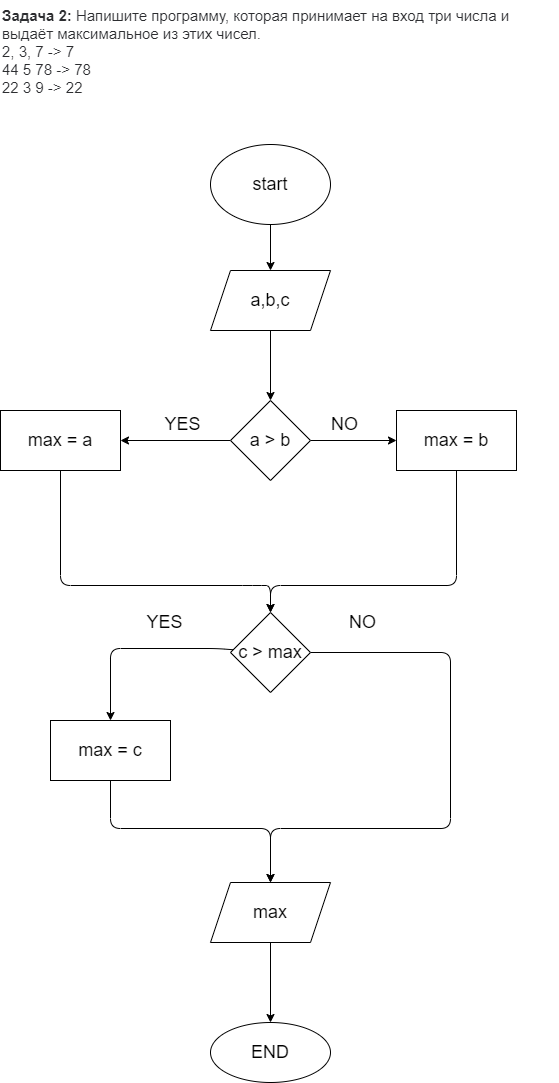

The diagram above was exported from draw.io. Its source (the exported page's mxGraphModel, read from the mxfile embedded in the PNG):
<mxGraphModel dx="734" dy="497" grid="1" gridSize="18" guides="1" tooltips="1" connect="1" arrows="1" fold="1" page="1" pageScale="1" pageWidth="827" pageHeight="1169" math="0" shadow="0">
  <root>
    <mxCell id="0" />
    <mxCell id="1" parent="0" />
    <mxCell id="5" value="" style="edgeStyle=none;html=1;fontSize=18;" edge="1" parent="1" source="2" target="4">
      <mxGeometry relative="1" as="geometry" />
    </mxCell>
    <mxCell id="2" value="&lt;font style=&quot;font-size: 18px&quot;&gt;start&lt;/font&gt;" style="ellipse;whiteSpace=wrap;html=1;" vertex="1" parent="1">
      <mxGeometry x="354" y="144" width="120" height="80" as="geometry" />
    </mxCell>
    <mxCell id="3" value="&lt;p style=&quot;box-sizing: border-box; margin: 0px; font-weight: 400; color: rgb(44, 45, 48); font-family: roboto, &amp;quot;san francisco&amp;quot;, &amp;quot;helvetica neue&amp;quot;, helvetica, arial; font-size: 15px; font-style: normal; letter-spacing: normal; text-indent: 0px; text-transform: none; word-spacing: 0px; background-color: rgb(255, 255, 255);&quot;&gt;&lt;strong style=&quot;box-sizing: border-box ; font-weight: 700&quot;&gt;Задача 2:&lt;/strong&gt;&lt;span&gt;&amp;nbsp;&lt;/span&gt;Напишите программу, которая принимает на вход три числа и выдаёт максимальное из этих чисел.&lt;/p&gt;&lt;p style=&quot;box-sizing: border-box; margin: 0px; font-weight: 400; color: rgb(44, 45, 48); font-family: roboto, &amp;quot;san francisco&amp;quot;, &amp;quot;helvetica neue&amp;quot;, helvetica, arial; font-size: 15px; font-style: normal; letter-spacing: normal; text-indent: 0px; text-transform: none; word-spacing: 0px; background-color: rgb(255, 255, 255);&quot;&gt;2, 3, 7 -&amp;gt; 7&lt;br style=&quot;box-sizing: border-box&quot;&gt;44 5 78 -&amp;gt; 78&lt;br style=&quot;box-sizing: border-box&quot;&gt;22 3 9 -&amp;gt; 22&lt;/p&gt;" style="text;whiteSpace=wrap;html=1;" vertex="1" parent="1">
      <mxGeometry x="144" width="558" height="90" as="geometry" />
    </mxCell>
    <mxCell id="9" value="" style="edgeStyle=none;html=1;fontSize=18;" edge="1" parent="1" source="4" target="8">
      <mxGeometry relative="1" as="geometry" />
    </mxCell>
    <mxCell id="4" value="&lt;font style=&quot;font-size: 18px&quot;&gt;a,b,c&lt;/font&gt;" style="shape=parallelogram;perimeter=parallelogramPerimeter;whiteSpace=wrap;html=1;fixedSize=1;" vertex="1" parent="1">
      <mxGeometry x="354" y="270" width="120" height="60" as="geometry" />
    </mxCell>
    <mxCell id="14" value="" style="edgeStyle=none;html=1;fontSize=18;" edge="1" parent="1" source="8" target="13">
      <mxGeometry relative="1" as="geometry" />
    </mxCell>
    <mxCell id="18" value="" style="edgeStyle=none;html=1;fontSize=18;" edge="1" parent="1" source="8" target="17">
      <mxGeometry relative="1" as="geometry" />
    </mxCell>
    <mxCell id="8" value="&lt;font style=&quot;font-size: 18px&quot;&gt;a &amp;gt; b&lt;/font&gt;" style="rhombus;whiteSpace=wrap;html=1;" vertex="1" parent="1">
      <mxGeometry x="374" y="400" width="80" height="80" as="geometry" />
    </mxCell>
    <mxCell id="22" value="" style="edgeStyle=none;html=1;fontSize=18;" edge="1" parent="1" source="13" target="21">
      <mxGeometry relative="1" as="geometry">
        <Array as="points">
          <mxPoint x="204" y="585" />
          <mxPoint x="396" y="585" />
          <mxPoint x="414" y="585" />
        </Array>
      </mxGeometry>
    </mxCell>
    <mxCell id="13" value="&lt;font style=&quot;font-size: 18px&quot;&gt;max = a&lt;/font&gt;" style="whiteSpace=wrap;html=1;" vertex="1" parent="1">
      <mxGeometry x="144" y="410" width="120" height="60" as="geometry" />
    </mxCell>
    <mxCell id="24" value="" style="edgeStyle=none;html=1;fontSize=18;entryX=0.5;entryY=0;entryDx=0;entryDy=0;" edge="1" parent="1" source="17" target="21">
      <mxGeometry relative="1" as="geometry">
        <mxPoint x="600" y="540" as="targetPoint" />
        <Array as="points">
          <mxPoint x="600" y="585" />
          <mxPoint x="414" y="585" />
        </Array>
      </mxGeometry>
    </mxCell>
    <mxCell id="17" value="&lt;font style=&quot;font-size: 18px&quot;&gt;max = b&lt;/font&gt;" style="whiteSpace=wrap;html=1;" vertex="1" parent="1">
      <mxGeometry x="540" y="410" width="120" height="60" as="geometry" />
    </mxCell>
    <mxCell id="19" value="NO" style="text;html=1;align=center;verticalAlign=middle;resizable=0;points=[];autosize=1;strokeColor=none;fillColor=none;fontSize=18;" vertex="1" parent="1">
      <mxGeometry x="461" y="406" width="54" height="36" as="geometry" />
    </mxCell>
    <mxCell id="20" value="YES" style="text;html=1;align=center;verticalAlign=middle;resizable=0;points=[];autosize=1;strokeColor=none;fillColor=none;fontSize=18;" vertex="1" parent="1">
      <mxGeometry x="290" y="406" width="72" height="36" as="geometry" />
    </mxCell>
    <mxCell id="26" value="" style="edgeStyle=none;html=1;fontSize=18;" edge="1" parent="1" source="21" target="25">
      <mxGeometry relative="1" as="geometry">
        <Array as="points">
          <mxPoint x="360" y="648" />
          <mxPoint x="254" y="648" />
        </Array>
      </mxGeometry>
    </mxCell>
    <mxCell id="38" value="" style="edgeStyle=none;html=1;fontSize=18;" edge="1" parent="1" source="21">
      <mxGeometry relative="1" as="geometry">
        <mxPoint x="414" y="882" as="targetPoint" />
        <Array as="points">
          <mxPoint x="594" y="652" />
          <mxPoint x="594" y="828" />
          <mxPoint x="414" y="828" />
        </Array>
      </mxGeometry>
    </mxCell>
    <mxCell id="21" value="&lt;font style=&quot;font-size: 18px&quot;&gt;c &amp;gt; max&lt;/font&gt;" style="rhombus;whiteSpace=wrap;html=1;" vertex="1" parent="1">
      <mxGeometry x="374" y="612" width="80" height="80" as="geometry" />
    </mxCell>
    <mxCell id="32" value="" style="edgeStyle=none;html=1;fontSize=18;entryX=0.5;entryY=0;entryDx=0;entryDy=0;" edge="1" parent="1" source="25" target="28">
      <mxGeometry relative="1" as="geometry">
        <mxPoint x="254" y="860" as="targetPoint" />
        <Array as="points">
          <mxPoint x="254" y="828" />
          <mxPoint x="414" y="828" />
        </Array>
      </mxGeometry>
    </mxCell>
    <mxCell id="25" value="&lt;font style=&quot;font-size: 18px&quot;&gt;max = c&lt;/font&gt;" style="whiteSpace=wrap;html=1;" vertex="1" parent="1">
      <mxGeometry x="194" y="720" width="120" height="60" as="geometry" />
    </mxCell>
    <mxCell id="27" value="YES" style="text;html=1;align=center;verticalAlign=middle;resizable=0;points=[];autosize=1;strokeColor=none;fillColor=none;fontSize=18;" vertex="1" parent="1">
      <mxGeometry x="272" y="604" width="72" height="36" as="geometry" />
    </mxCell>
    <mxCell id="41" value="" style="edgeStyle=none;html=1;fontSize=18;" edge="1" parent="1" source="28" target="40">
      <mxGeometry relative="1" as="geometry" />
    </mxCell>
    <mxCell id="28" value="&lt;font style=&quot;font-size: 18px&quot;&gt;max&lt;/font&gt;" style="shape=parallelogram;perimeter=parallelogramPerimeter;whiteSpace=wrap;html=1;fixedSize=1;" vertex="1" parent="1">
      <mxGeometry x="354" y="882" width="120" height="60" as="geometry" />
    </mxCell>
    <mxCell id="39" value="NO" style="text;html=1;align=center;verticalAlign=middle;resizable=0;points=[];autosize=1;strokeColor=none;fillColor=none;fontSize=18;" vertex="1" parent="1">
      <mxGeometry x="479" y="604" width="54" height="36" as="geometry" />
    </mxCell>
    <mxCell id="40" value="&lt;font style=&quot;font-size: 18px&quot;&gt;END&lt;/font&gt;" style="ellipse;whiteSpace=wrap;html=1;" vertex="1" parent="1">
      <mxGeometry x="354" y="1022" width="120" height="60" as="geometry" />
    </mxCell>
  </root>
</mxGraphModel>